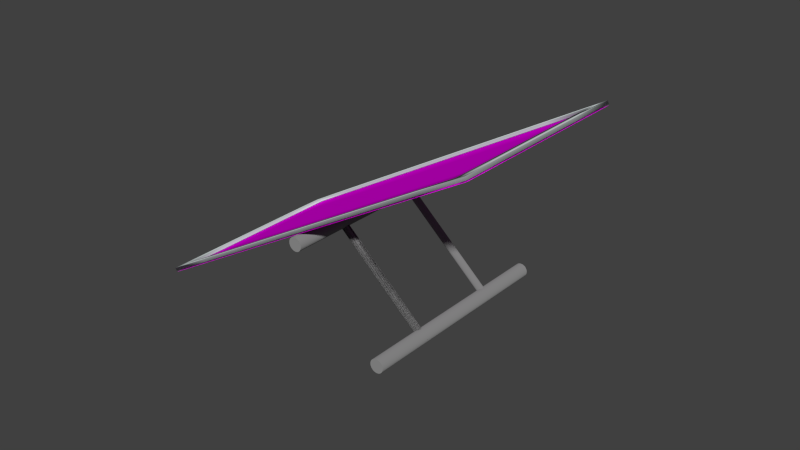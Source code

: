 # Source: solarzelle.blend  (saved by Blender 2.75.0; exported with 4.5.12 LTS)
import bpy
from mathutils import Matrix  # noqa: F401  (used for matrix-valued properties, if any)

bpy.ops.wm.read_factory_settings(use_empty=True)
scene = bpy.context.scene
scene.name = 'Scene'

# ---- collections
col_collection_1 = bpy.data.collections.new('Collection 1'); scene.collection.children.link(col_collection_1)

# ---- images (referenced by path relative to the original .blend; pixels are not part of the script)
import os
ASSET_DIR = os.environ.get("B2B_ASSET_DIR", "")  # directory of the original .blend (textures are referenced by path, not embedded)
HERE = os.path.dirname(os.path.abspath(__file__))  # packed textures are extracted next to this script under _unpacked/

def load_image(name, relpath, width, height, colorspace="sRGB"):
    """Load a texture the original file referenced (path relative to the .blend, or extracted next to this script)."""
    p = next((c for c in (os.path.join(HERE, relpath), os.path.join(ASSET_DIR, relpath)) if relpath and os.path.exists(c)), "")
    if p:
        img = bpy.data.images.load(p, check_existing=True)
        img.name = name
    else:  # same state as the original file: an image datablock whose file is absent (Cycles renders it pink)
        img = bpy.data.images.new(name, width, height)
        img.source = "FILE"
        img.filepath = "//" + (relpath or name)
    img.colorspace_settings.name = colorspace
    return img
img_solarzellentextur_512_jpg_001 = load_image('solarzellentextur_512.jpg.001', 'solarzellentextur_512.jpg', 1024, 1024, 'sRGB')

# ---- materials (node trees are filled in below, after node groups)
mat_material_001 = bpy.data.materials.new('Material.001')
mat_material_001.alpha_threshold = 0.0
mat_material_001.roughness = 0.5
mat_material_002 = bpy.data.materials.new('Material.002')
mat_material_002.alpha_threshold = 0.0
mat_material_002.roughness = 0.5
mat_material_003 = bpy.data.materials.new('Material.003')
mat_material_003.alpha_threshold = 0.0
mat_material_003.roughness = 0.5
mat_material = bpy.data.materials.new('Material')
mat_material.alpha_threshold = 0.0
mat_material.roughness = 0.5

# ---- material node trees
mat_material_001.use_nodes = True; mat_material_001.node_tree.nodes.clear()
_N = mat_material_001.node_tree.nodes; _L = mat_material_001.node_tree.links
n0 = _N.new('ShaderNodeOutputMaterial'); n0.name = 'Material Output'; n0.location = (300, 300)
n1 = _N.new('ShaderNodeBsdfDiffuse'); n1.name = 'Diffuse BSDF'; n1.location = (10, 300)
n2 = _N.new('ShaderNodeTexImage'); n2.name = 'Image Texture'; n2.location = (-180, 300)
n2.width = 140
n2.image = img_solarzellentextur_512_jpg_001
_L.new(n1.outputs[0], n0.inputs[0])
_L.new(n2.outputs[0], n1.inputs[0])
n0.is_active_output = True
mat_material_002.use_nodes = True; mat_material_002.node_tree.nodes.clear()
_N = mat_material_002.node_tree.nodes; _L = mat_material_002.node_tree.links
n0 = _N.new('ShaderNodeOutputMaterial'); n0.name = 'Material Output'; n0.location = (300, 300)
n1 = _N.new('ShaderNodeBsdfDiffuse'); n1.name = 'Diffuse BSDF'; n1.location = (10, 300)
n1.inputs[0].default_value = (0.551, 0.6038, 0.6038, 1.0)
_L.new(n1.outputs[0], n0.inputs[0])
n0.is_active_output = True
mat_material_003.use_nodes = True; mat_material_003.node_tree.nodes.clear()
_N = mat_material_003.node_tree.nodes; _L = mat_material_003.node_tree.links
n0 = _N.new('ShaderNodeOutputMaterial'); n0.name = 'Material Output'; n0.location = (300, 300)
n1 = _N.new('ShaderNodeBsdfDiffuse'); n1.name = 'Diffuse BSDF'; n1.location = (10, 300)
n1.inputs[0].default_value = (0.2396, 0.2396, 0.2396, 1.0)
n1.inputs[1].default_value = 0.4706
_L.new(n1.outputs[0], n0.inputs[0])
n0.is_active_output = True
mat_material.use_nodes = True; mat_material.node_tree.nodes.clear()
_N = mat_material.node_tree.nodes; _L = mat_material.node_tree.links
n0 = _N.new('ShaderNodeOutputMaterial'); n0.name = 'Material Output'; n0.location = (300, 300)
n1 = _N.new('ShaderNodeBsdfDiffuse'); n1.name = 'Diffuse BSDF'; n1.location = (10, 300)
n1.inputs[0].default_value = (0.01222, 0.01222, 0.01222, 1.0)
_L.new(n1.outputs[0], n0.inputs[0])
n0.is_active_output = True

# ---- world
world_world = bpy.data.worlds.new('World'); scene.world = world_world
world_world.color = (0.05088, 0.05088, 0.05088)
world_world.use_sun_shadow = False
world_world.sun_shadow_jitter_overblur = 0.0
world_world.cycles.sampling_method = 'MANUAL'
world_world.cycles.sample_map_resolution = 256

# ---- meshes
me_circle_008 = bpy.data.meshes.new('Circle.008')
me_circle_008.from_pydata([(0.0, 1.0, 0.0), (-0.1951, 0.9808, 0.0), (-0.3827, 0.9239, 0.0), (-0.5556, 0.8315, 0.0), (-0.7071, 0.7071, 0.0), (-0.8315, 0.5556, 0.0), (-0.9239, 0.3827, 0.0), (-0.9808, 0.1951, 0.0), (-1.0, 7.55e-08, 0.0), (-0.9808, -0.1951, 0.0), (-0.9239, -0.3827, 0.0), (-0.8315, -0.5556, 0.0), (-0.7071, -0.7071, 0.0), (-0.5556, -0.8315, 0.0), (-0.3827, -0.9239, 0.0), (-0.1951, -0.9808, 0.0), (3.258e-07, -1.0, 0.0), (0.1951, -0.9808, 0.0), (0.3827, -0.9239, 0.0), (0.5556, -0.8315, 0.0), (0.7071, -0.7071, 0.0), (0.8315, -0.5556, 0.0), (0.9239, -0.3827, 0.0), (0.9808, -0.1951, 0.0), (1.0, 9.656e-07, 0.0), (0.9808, 0.1951, 0.0), (0.9239, 0.3827, 0.0), (0.8315, 0.5556, 0.0), (0.7071, 0.7071, 0.0), (0.5556, 0.8315, 0.0), (0.3827, 0.9239, 0.0), (0.1951, 0.9808, 0.0), (-0.1951, 0.9808, 34.54), (0.0, 1.0, 34.54), (-0.3827, 0.9239, 34.54), (-0.5556, 0.8315, 34.54), (-0.7071, 0.7071, 34.54), (-0.8315, 0.5556, 34.54), (-0.9239, 0.3827, 34.54), (-0.9808, 0.1951, 34.54), (-1.0, 7.55e-08, 34.54), (-0.9808, -0.1951, 34.54), (-0.9239, -0.3827, 34.54), (-0.8315, -0.5556, 34.54), (-0.7071, -0.7071, 34.54), (-0.5556, -0.8315, 34.54), (-0.3827, -0.9239, 34.54), (-0.1951, -0.9808, 34.54), (3.258e-07, -1.0, 34.54), (0.1951, -0.9808, 34.54), (0.3827, -0.9239, 34.54), (0.5556, -0.8315, 34.54), (0.7071, -0.7071, 34.54), (0.8315, -0.5556, 34.54), (0.9239, -0.3827, 34.54), (0.9808, -0.1951, 34.54), (1.0, 9.656e-07, 34.54), (0.9808, 0.1951, 34.54), (0.9239, 0.3827, 34.54), (0.8315, 0.5556, 34.54), (0.7071, 0.7071, 34.54), (0.5556, 0.8315, 34.54), (0.3827, 0.9239, 34.54), (0.1951, 0.9808, 34.54), (0.0, -23.9, 0.0), (-0.1951, -23.92, 5.814e-09), (-0.3827, -23.98, 1.14e-08), (-0.5556, -24.07, 1.656e-08), (-0.7071, -24.2, 2.107e-08), (-0.8315, -24.35, 2.478e-08), (-0.9239, -24.52, 2.753e-08), (-0.9808, -24.71, 2.923e-08), (-1.0, -24.9, 2.98e-08), (-0.9808, -25.1, 2.923e-08), (-0.9239, -25.29, 2.753e-08), (-0.8315, -25.46, 2.478e-08), (-0.7071, -25.61, 2.107e-08), (-0.5556, -25.73, 1.656e-08), (-0.3827, -25.83, 1.14e-08), (-0.1951, -25.88, 5.814e-09), (3.258e-07, -25.9, -9.711e-15), (0.1951, -25.88, -5.814e-09), (0.3827, -25.83, -1.14e-08), (0.5556, -25.73, -1.656e-08), (0.7071, -25.61, -2.107e-08), (0.8315, -25.46, -2.478e-08), (0.9239, -25.29, -2.753e-08), (0.9808, -25.1, -2.923e-08), (1.0, -24.9, -2.98e-08), (0.9808, -24.71, -2.923e-08), (0.9239, -24.52, -2.753e-08), (0.8315, -24.35, -2.478e-08), (0.7071, -24.2, -2.107e-08), (0.5556, -24.07, -1.656e-08), (0.3827, -23.98, -1.14e-08), (0.1951, -23.92, -5.814e-09), (-0.1951, -23.92, 34.54), (1.029e-06, -23.9, 34.54), (-0.3827, -23.98, 34.54), (-0.5556, -24.07, 34.54), (-0.7071, -24.2, 34.54), (-0.8315, -24.35, 34.54), (-0.9239, -24.52, 34.54), (-0.9808, -24.71, 34.54), (-1.0, -24.9, 34.54), (-0.9808, -25.1, 34.54), (-0.9239, -25.29, 34.54), (-0.8315, -25.46, 34.54), (-0.7071, -25.61, 34.54), (-0.5556, -25.73, 34.54), (-0.3827, -25.83, 34.54), (-0.1951, -25.88, 34.54), (1.355e-06, -25.9, 34.54), (0.1951, -25.88, 34.54), (0.3827, -25.83, 34.54), (0.5556, -25.73, 34.54), (0.7071, -25.61, 34.54), (0.8315, -25.46, 34.54), (0.9239, -25.29, 34.54), (0.9808, -25.1, 34.54), (1.0, -24.9, 34.54), (0.9808, -24.71, 34.54), (0.9239, -24.52, 34.54), (0.8315, -24.35, 34.54), (0.7071, -24.2, 34.54), (0.5556, -24.07, 34.54), (0.3827, -23.98, 34.54), (0.1951, -23.92, 34.54), (0.0, -23.9, 0.0), (-0.1951, -23.92, 5.814e-09), (-0.3827, -23.98, 1.14e-08), (-0.5556, -24.07, 1.656e-08), (-0.7071, -24.2, 2.107e-08), (-0.8315, -24.35, 2.478e-08), (-0.9239, -24.52, 2.753e-08), (-0.9808, -24.71, 2.923e-08), (-1.0, -24.9, 2.98e-08), (-0.9808, -25.1, 2.923e-08), (-0.9239, -25.29, 2.753e-08), (-0.8315, -25.46, 2.478e-08), (-0.7071, -25.61, 2.107e-08), (-0.5556, -25.73, 1.656e-08), (-0.3827, -25.83, 1.14e-08), (-0.1951, -25.88, 5.814e-09), (3.258e-07, -25.9, -9.711e-15), (0.1951, -25.88, -5.814e-09), (0.3827, -25.83, -1.14e-08), (0.5556, -25.73, -1.656e-08), (0.7071, -25.61, -2.107e-08), (0.8315, -25.46, -2.478e-08), (0.9239, -25.29, -2.753e-08), (0.9808, -25.1, -2.923e-08), (1.0, -24.9, -2.98e-08), (0.9808, -24.71, -2.923e-08), (0.9239, -24.52, -2.753e-08), (0.8315, -24.35, -2.478e-08), (0.7071, -24.2, -2.107e-08), (0.5556, -24.07, -1.656e-08), (0.3827, -23.98, -1.14e-08), (0.1951, -23.92, -5.814e-09), (-0.1951, -23.92, 34.54), (1.029e-06, -23.9, 34.54), (-0.3827, -23.98, 34.54), (-0.5556, -24.07, 34.54), (-0.7071, -24.2, 34.54), (-0.8315, -24.35, 34.54), (-0.9239, -24.52, 34.54), (-0.9808, -24.71, 34.54), (-1.0, -24.9, 34.54), (-0.9808, -25.1, 34.54), (-0.9239, -25.29, 34.54), (-0.8315, -25.46, 34.54), (-0.7071, -25.61, 34.54), (-0.5556, -25.73, 34.54), (-0.3827, -25.83, 34.54), (-0.1951, -25.88, 34.54), (1.355e-06, -25.9, 34.54), (0.1951, -25.88, 34.54), (0.3827, -25.83, 34.54), (0.5556, -25.73, 34.54), (0.7071, -25.61, 34.54), (0.8315, -25.46, 34.54), (0.9239, -25.29, 34.54), (0.9808, -25.1, 34.54), (1.0, -24.9, 34.54), (0.9808, -24.71, 34.54), (0.9239, -24.52, 34.54), (0.8315, -24.35, 34.54), (0.7071, -24.2, 34.54), (0.5556, -24.07, 34.54), (0.3827, -23.98, 34.54), (0.1951, -23.92, 34.54), (1.195, 16.54, 2.683), (0.9281, 16.54, 2.927), (0.6185, 16.54, 3.115), (0.2783, 16.54, 3.238), (-0.07941, 16.54, 3.292), (-0.4408, 16.54, 3.276), (-0.7921, 16.54, 3.189), (-1.12, 16.54, 3.036), (-1.411, 16.54, 2.821), (-1.655, 16.54, 2.554), (-1.842, 16.54, 2.244), (-1.965, 16.54, 1.904), (-2.02, 16.54, 1.547), (-2.003, 16.54, 1.185), (-1.917, 16.54, 0.8339), (-1.763, 16.54, 0.5063), (-1.549, 16.54, 0.2148), (-1.282, 16.54, -0.02912), (-0.9722, 16.54, -0.2163), (-0.632, 16.54, -0.3394), (-0.2743, 16.54, -0.3939), (0.08715, 16.54, -0.3775), (0.4384, 16.54, -0.2909), (0.7661, 16.54, -0.1374), (1.057, 16.54, 0.07705), (1.301, 16.54, 0.3442), (1.489, 16.54, 0.6538), (1.612, 16.54, 0.994), (1.666, 16.54, 1.352), (1.65, 16.54, 1.713), (1.563, 16.54, 2.064), (1.41, 16.54, 2.392), (0.9281, -41.07, 2.927), (1.195, -41.07, 2.683), (0.6185, -41.07, 3.115), (0.2783, -41.07, 3.238), (-0.07941, -41.07, 3.292), (-0.4408, -41.07, 3.276), (-0.7921, -41.07, 3.189), (-1.12, -41.07, 3.036), (-1.411, -41.07, 2.821), (-1.655, -41.07, 2.554), (-1.842, -41.07, 2.244), (-1.965, -41.07, 1.904), (-2.02, -41.07, 1.547), (-2.003, -41.07, 1.185), (-1.917, -41.07, 0.8339), (-1.763, -41.07, 0.5062), (-1.549, -41.07, 0.2148), (-1.282, -41.07, -0.02912), (-0.9722, -41.07, -0.2163), (-0.632, -41.07, -0.3394), (-0.2743, -41.07, -0.3939), (0.08714, -41.07, -0.3775), (0.4384, -41.07, -0.2909), (0.7661, -41.07, -0.1374), (1.057, -41.07, 0.07705), (1.301, -41.07, 0.3442), (1.489, -41.07, 0.6538), (1.612, -41.07, 0.994), (1.666, -41.07, 1.352), (1.65, -41.07, 1.713), (1.563, -41.07, 2.064), (1.41, -41.07, 2.392), (1.862, 16.54, 36.06), (1.594, 16.54, 36.31), (1.285, 16.54, 36.5), (0.9445, 16.54, 36.62), (0.5868, 16.54, 36.67), (0.2254, 16.54, 36.66), (-0.1259, 16.54, 36.57), (-0.4535, 16.54, 36.42), (-0.7449, 16.54, 36.2), (-0.9889, 16.54, 35.93), (-1.176, 16.54, 35.63), (-1.299, 16.54, 35.28), (-1.354, 16.54, 34.93), (-1.337, 16.54, 34.57), (-1.251, 16.54, 34.21), (-1.097, 16.54, 33.89), (-0.8827, 16.54, 33.6), (-0.6156, 16.54, 33.35), (-0.3059, 16.54, 33.16), (0.03427, 16.54, 33.04), (0.392, 16.54, 32.99), (0.7534, 16.54, 33.0), (1.105, 16.54, 33.09), (1.432, 16.54, 33.24), (1.724, 16.54, 33.46), (1.968, 16.54, 33.72), (2.155, 16.54, 34.03), (2.278, 16.54, 34.37), (2.332, 16.54, 34.73), (2.316, 16.54, 35.09), (2.229, 16.54, 35.45), (2.076, 16.54, 35.77), (1.594, -41.07, 36.31), (1.862, -41.07, 36.06), (1.285, -41.07, 36.5), (0.9445, -41.07, 36.62), (0.5868, -41.07, 36.67), (0.2254, -41.07, 36.66), (-0.1259, -41.07, 36.57), (-0.4535, -41.07, 36.42), (-0.7449, -41.07, 36.2), (-0.9889, -41.07, 35.93), (-1.176, -41.07, 35.63), (-1.299, -41.07, 35.28), (-1.354, -41.07, 34.93), (-1.337, -41.07, 34.57), (-1.251, -41.07, 34.21), (-1.097, -41.07, 33.89), (-0.8827, -41.07, 33.6), (-0.6156, -41.07, 33.35), (-0.3059, -41.07, 33.16), (0.03427, -41.07, 33.04), (0.392, -41.07, 32.99), (0.7534, -41.07, 33.0), (1.105, -41.07, 33.09), (1.432, -41.07, 33.24), (1.724, -41.07, 33.46), (1.968, -41.07, 33.72), (2.155, -41.07, 34.03), (2.278, -41.07, 34.37), (2.332, -41.07, 34.73), (2.316, -41.07, 35.09), (2.229, -41.07, 35.45), (2.076, -41.07, 35.77), (-49.0, -39.48, 53.17), (53.63, -39.48, 19.77), (-48.74, -25.99, 53.99), (41.07, -39.48, 24.76), (-49.0, 14.49, 53.17), (2.314, -39.48, 36.47), (53.63, 14.49, 19.77), (-10.25, -39.48, 41.46), (2.314, 14.49, 36.47), (-49.0, -12.5, 53.17), (27.97, -39.48, 28.12), (53.9, 0.9946, 20.59), (-35.91, 14.49, 49.81), (15.41, 14.49, 33.11), (-23.35, -39.48, 44.82), (53.63, -12.5, 19.77), (-48.74, 0.9946, 53.99), (15.41, -39.48, 33.11), (2.314, -12.5, 36.47), (-23.35, 14.49, 44.82), (27.97, 14.49, 28.12), (27.97, -12.5, 28.12), (-23.35, -12.5, 44.82), (-35.91, -39.48, 49.81), (53.9, -25.99, 20.59), (-49.0, -25.99, 53.17), (40.8, -39.48, 23.95), (-10.25, 14.49, 41.46), (41.07, 14.49, 24.76), (41.07, 14.49, 24.76), (-10.52, -39.48, 40.65), (53.63, 0.9946, 19.77), (-10.25, 14.49, 41.46), (53.9, -25.99, 20.59), (2.314, 0.9946, 36.47), (-36.17, 14.49, 49.0), (15.14, 14.49, 32.3), (-49.0, 0.9946, 53.17), (15.14, -39.48, 32.3), (-35.91, -39.48, 49.81), (15.41, -39.48, 33.11), (-48.74, 0.9946, 53.99), (-36.17, -39.48, 49.0), (53.63, -25.99, 19.77), (15.41, 14.49, 33.11), (-35.91, 14.49, 49.81), (2.314, -25.99, 36.47), (-10.52, 14.49, 40.65), (40.8, 14.49, 23.95), (27.97, 0.9946, 28.12), (27.97, -25.99, 28.12), (15.14, -12.5, 32.3), (40.8, -12.5, 23.95), (-23.35, 0.9946, 44.82), (-23.35, -25.99, 44.82), (-36.17, -12.5, 49.0), (-10.52, -12.5, 40.65), (53.9, 0.9946, 20.59), (-10.25, -39.48, 41.46), (41.07, -39.48, 24.76), (-48.74, -25.99, 53.99), (28.24, 14.49, 28.94), (-23.08, 14.49, 45.64), (53.9, -12.5, 20.59), (-23.08, -39.48, 45.64), (28.24, -39.48, 28.94), (-48.74, -12.5, 53.99), (2.58, 14.49, 37.29), (53.9, 14.49, 20.59), (2.58, -39.48, 37.29), (-48.74, 14.49, 53.99), (-10.52, -25.99, 40.65), (-36.17, -25.99, 49.0), (-36.17, 0.9946, 49.0), (40.8, -25.99, 23.95), (15.14, -25.99, 32.3), (15.14, 0.9946, 32.3), (40.8, 0.9946, 23.95), (-10.52, 0.9946, 40.65), (53.9, -39.48, 20.59), (-48.74, -39.48, 53.99), (28.24, 14.49, 28.94), (-23.08, 14.49, 45.64), (53.9, -12.5, 20.59), (-23.08, -39.48, 45.64), (28.24, -39.48, 28.94), (-48.74, -12.5, 53.99), (2.58, 14.49, 37.29), (53.9, 14.49, 20.59), (2.58, -39.48, 37.29), (-48.74, 14.49, 53.99), (53.9, -39.48, 20.59), (-48.74, -39.48, 53.99), (-44.58, -24.9, 52.64), (37.95, -37.3, 25.78), (-9.211, -37.3, 41.13), (49.74, -0.09735, 21.94), (-32.79, 12.3, 48.8), (14.37, 12.3, 33.45), (-44.58, -0.09735, 52.64), (14.37, -37.3, 33.45), (-32.79, -37.3, 48.8), (49.74, -24.9, 21.94), (-9.211, 12.3, 41.13), (37.95, 12.3, 25.78), (26.16, 12.3, 29.62), (-21.0, 12.3, 44.96), (49.74, -12.5, 21.94), (-21.0, -37.3, 44.96), (26.16, -37.3, 29.62), (-44.58, -12.5, 52.64), (2.58, 12.3, 37.29), (49.74, 12.3, 21.94), (2.58, -37.3, 37.29), (-44.58, 12.3, 52.64), (49.74, -37.3, 21.94), (-44.58, -37.3, 52.64), (-44.82, -24.9, 51.93), (37.72, -37.3, 25.07), (-9.443, -37.3, 40.41), (49.51, -0.09735, 21.23), (-33.03, 12.3, 48.09), (14.14, 12.3, 32.74), (-44.82, -0.09735, 51.93), (14.14, -37.3, 32.74), (-33.03, -37.3, 48.09), (49.51, -24.9, 21.23), (-9.443, 12.3, 40.41), (37.72, 12.3, 25.07), (25.93, 12.3, 28.9), (-21.23, 12.3, 44.25), (49.51, -12.5, 21.23), (-21.23, -37.3, 44.25), (25.93, -37.3, 28.9), (-44.82, -12.5, 51.93), (2.348, 12.3, 36.58), (49.51, 12.3, 21.23), (2.348, -37.3, 36.58), (-44.82, 12.3, 51.93), (49.51, -37.3, 21.23), (-44.82, -37.3, 51.93), (-49.0, -39.48, 53.17), (53.63, -39.48, 19.77), (-49.0, 14.49, 53.17), (2.314, -39.48, 36.47), (53.63, 14.49, 19.77), (2.314, 14.49, 36.47), (-49.0, -12.5, 53.17), (27.97, -39.48, 28.12), (-23.35, -39.48, 44.82), (53.63, -12.5, 19.77), (-23.35, 14.49, 44.82), (27.97, 14.49, 28.12), (-49.0, -25.99, 53.17), (40.8, -39.48, 23.95), (-10.52, -39.48, 40.65), (53.63, 0.9946, 19.77), (-36.17, 14.49, 49.0), (15.14, 14.49, 32.3), (-49.0, 0.9946, 53.17), (15.14, -39.48, 32.3), (-36.17, -39.48, 49.0), (53.63, -25.99, 19.77), (-10.52, 14.49, 40.65), (40.8, 14.49, 23.95), (1.052, -12.77, 35.96), (2.077, -12.77, 35.63), (1.052, -12.23, 35.96), (1.565, -12.77, 35.8), (2.077, -12.23, 35.63), (1.565, -12.23, 35.8), (1.052, -12.5, 35.96), (1.821, -12.77, 35.71), (1.308, -12.77, 35.88), (2.077, -12.5, 35.63), (1.308, -12.23, 35.88), (1.821, -12.23, 35.71), (1.052, -12.63, 35.96), (1.949, -12.77, 35.67), (1.436, -12.77, 35.84), (2.077, -12.36, 35.63), (1.18, -12.23, 35.92), (1.693, -12.23, 35.76), (1.052, -12.36, 35.96), (1.693, -12.77, 35.76), (1.18, -12.77, 35.92), (2.077, -12.63, 35.63), (1.436, -12.23, 35.84), (1.949, -12.23, 35.67), (-49.0, -25.99, 53.17), (-49.0, -39.48, 53.17), (40.8, -39.48, 23.95), (53.63, -39.48, 19.77), (-10.52, -39.48, 40.65), (2.314, -39.48, 36.47), (53.63, 0.9946, 19.77), (53.63, 14.49, 19.77), (-36.17, 14.49, 49.0), (-49.0, 14.49, 53.17), (15.14, 14.49, 32.3), (2.314, 14.49, 36.47), (-49.0, 0.9946, 53.17), (-49.0, -12.5, 53.17), (15.14, -39.48, 32.3), (27.97, -39.48, 28.12), (-36.17, -39.48, 49.0), (-23.35, -39.48, 44.82), (53.63, -25.99, 19.77), (53.63, -12.5, 19.77), (-10.52, 14.49, 40.65), (-23.35, 14.49, 44.82), (40.8, 14.49, 23.95), (27.97, 14.49, 28.12), (1.052, -12.63, 35.96), (1.052, -12.77, 35.96), (1.949, -12.77, 35.67), (2.077, -12.77, 35.63), (1.436, -12.77, 35.84), (1.565, -12.77, 35.8), (2.077, -12.36, 35.63), (2.077, -12.23, 35.63), (1.18, -12.23, 35.92), (1.052, -12.23, 35.96), (1.693, -12.23, 35.76), (1.565, -12.23, 35.8), (1.052, -12.36, 35.96), (1.052, -12.5, 35.96), (1.693, -12.77, 35.76), (1.821, -12.77, 35.71), (1.18, -12.77, 35.92), (1.308, -12.77, 35.88), (2.077, -12.63, 35.63), (2.077, -12.5, 35.63), (1.436, -12.23, 35.84), (1.308, -12.23, 35.88), (1.949, -12.23, 35.67), (1.821, -12.23, 35.71), (53.56, 14.37, 19.46), (-48.97, 14.37, 52.89), (53.56, -39.53, 19.46), (-48.97, -39.53, 52.89)], [], [(1, 0, 31, 30, 29, 28, 27, 26, 25, 24, 23, 22, 21, 20, 19, 18, 17, 16, 15, 14, 13, 12, 11, 10, 9, 8, 7, 6, 5, 4, 3, 2), (32, 34, 35, 36, 37, 38, 39, 40, 41, 42, 43, 44, 45, 46, 47, 48, 49, 50, 51, 52, 53, 54, 55, 56, 57, 58, 59, 60, 61, 62, 63, 33), (24, 25, 57, 56), (11, 12, 44, 43), (25, 26, 58, 57), (12, 13, 45, 44), (26, 27, 59, 58), (13, 14, 46, 45), (0, 1, 32, 33), (27, 28, 60, 59), (14, 15, 47, 46), (1, 2, 34, 32), (28, 29, 61, 60), (15, 16, 48, 47), (2, 3, 35, 34), (29, 30, 62, 61), (16, 17, 49, 48), (3, 4, 36, 35), (30, 31, 63, 62), (17, 18, 50, 49), (4, 5, 37, 36), (31, 0, 33, 63), (18, 19, 51, 50), (5, 6, 38, 37), (19, 20, 52, 51), (6, 7, 39, 38), (20, 21, 53, 52), (7, 8, 40, 39), (21, 22, 54, 53), (8, 9, 41, 40), (22, 23, 55, 54), (9, 10, 42, 41), (23, 24, 56, 55), (10, 11, 43, 42), (65, 64, 95, 94, 93, 92, 91, 90, 89, 88, 87, 86, 85, 84, 83, 82, 81, 80, 79, 78, 77, 76, 75, 74, 73, 72, 71, 70, 69, 68, 67, 66), (96, 98, 99, 100, 101, 102, 103, 104, 105, 106, 107, 108, 109, 110, 111, 112, 113, 114, 115, 116, 117, 118, 119, 120, 121, 122, 123, 124, 125, 126, 127, 97), (88, 89, 121, 120), (75, 76, 108, 107), (89, 90, 122, 121), (76, 77, 109, 108), (90, 91, 123, 122), (77, 78, 110, 109), (64, 65, 96, 97), (91, 92, 124, 123), (78, 79, 111, 110), (65, 66, 98, 96), (92, 93, 125, 124), (79, 80, 112, 111), (66, 67, 99, 98), (93, 94, 126, 125), (80, 81, 113, 112), (67, 68, 100, 99), (94, 95, 127, 126), (81, 82, 114, 113), (68, 69, 101, 100), (95, 64, 97, 127), (82, 83, 115, 114), (69, 70, 102, 101), (83, 84, 116, 115), (70, 71, 103, 102), (84, 85, 117, 116), (71, 72, 104, 103), (85, 86, 118, 117), (72, 73, 105, 104), (86, 87, 119, 118), (73, 74, 106, 105), (87, 88, 120, 119), (74, 75, 107, 106), (129, 128, 159, 158, 157, 156, 155, 154, 153, 152, 151, 150, 149, 148, 147, 146, 145, 144, 143, 142, 141, 140, 139, 138, 137, 136, 135, 134, 133, 132, 131, 130), (160, 162, 163, 164, 165, 166, 167, 168, 169, 170, 171, 172, 173, 174, 175, 176, 177, 178, 179, 180, 181, 182, 183, 184, 185, 186, 187, 188, 189, 190, 191, 161), (152, 153, 185, 184), (139, 140, 172, 171), (153, 154, 186, 185), (140, 141, 173, 172), (154, 155, 187, 186), (141, 142, 174, 173), (128, 129, 160, 161), (155, 156, 188, 187), (142, 143, 175, 174), (129, 130, 162, 160), (156, 157, 189, 188), (143, 144, 176, 175), (130, 131, 163, 162), (157, 158, 190, 189), (144, 145, 177, 176), (131, 132, 164, 163), (158, 159, 191, 190), (145, 146, 178, 177), (132, 133, 165, 164), (159, 128, 161, 191), (146, 147, 179, 178), (133, 134, 166, 165), (147, 148, 180, 179), (134, 135, 167, 166), (148, 149, 181, 180), (135, 136, 168, 167), (149, 150, 182, 181), (136, 137, 169, 168), (150, 151, 183, 182), (137, 138, 170, 169), (151, 152, 184, 183), (138, 139, 171, 170), (193, 192, 223, 222, 221, 220, 219, 218, 217, 216, 215, 214, 213, 212, 211, 210, 209, 208, 207, 206, 205, 204, 203, 202, 201, 200, 199, 198, 197, 196, 195, 194), (224, 226, 227, 228, 229, 230, 231, 232, 233, 234, 235, 236, 237, 238, 239, 240, 241, 242, 243, 244, 245, 246, 247, 248, 249, 250, 251, 252, 253, 254, 255, 225), (202, 203, 235, 234), (216, 217, 249, 248), (203, 204, 236, 235), (217, 218, 250, 249), (204, 205, 237, 236), (218, 219, 251, 250), (205, 206, 238, 237), (192, 193, 224, 225), (219, 220, 252, 251), (206, 207, 239, 238), (193, 194, 226, 224), (220, 221, 253, 252), (207, 208, 240, 239), (194, 195, 227, 226), (221, 222, 254, 253), (208, 209, 241, 240), (195, 196, 228, 227), (222, 223, 255, 254), (209, 210, 242, 241), (196, 197, 229, 228), (223, 192, 225, 255), (210, 211, 243, 242), (197, 198, 230, 229), (211, 212, 244, 243), (198, 199, 231, 230), (212, 213, 245, 244), (199, 200, 232, 231), (213, 214, 246, 245), (200, 201, 233, 232), (214, 215, 247, 246), (201, 202, 234, 233), (215, 216, 248, 247), (257, 256, 287, 286, 285, 284, 283, 282, 281, 280, 279, 278, 277, 276, 275, 274, 273, 272, 271, 270, 269, 268, 267, 266, 265, 264, 263, 262, 261, 260, 259, 258), (288, 290, 291, 292, 293, 294, 295, 296, 297, 298, 299, 300, 301, 302, 303, 304, 305, 306, 307, 308, 309, 310, 311, 312, 313, 314, 315, 316, 317, 318, 319, 289), (266, 267, 299, 298), (280, 281, 313, 312), (267, 268, 300, 299), (281, 282, 314, 313), (268, 269, 301, 300), (282, 283, 315, 314), (269, 270, 302, 301), (256, 257, 288, 289), (283, 284, 316, 315), (270, 271, 303, 302), (257, 258, 290, 288), (284, 285, 317, 316), (271, 272, 304, 303), (258, 259, 291, 290), (285, 286, 318, 317), (272, 273, 305, 304), (259, 260, 292, 291), (286, 287, 319, 318), (273, 274, 306, 305), (260, 261, 293, 292), (287, 256, 289, 319), (274, 275, 307, 306), (261, 262, 294, 293), (275, 276, 308, 307), (262, 263, 295, 294), (276, 277, 309, 308), (263, 264, 296, 295), (277, 278, 310, 309), (264, 265, 297, 296), (278, 279, 311, 310), (265, 266, 298, 297), (279, 280, 312, 311), (360, 389, 409, 337), (380, 386, 406, 322), (398, 354, 328, 367), (397, 351, 326, 368), (396, 369, 340, 356), (395, 370, 341, 371), (394, 363, 335, 372), (393, 373, 339, 355), (392, 374, 342, 375), (391, 366, 338, 376), (385, 360, 337, 405), (400, 380, 322, 412), (359, 400, 412, 343), (379, 385, 405, 323), (399, 379, 323, 411), (353, 399, 411, 344), (321, 346, 379, 399), (340, 368, 349, 381), (350, 334, 384, 378), (357, 324, 390, 361), (320, 345, 380, 400), (339, 367, 352, 382), (356, 340, 381, 364), (363, 321, 399, 353), (326, 351, 377, 388), (330, 358, 360, 385), (355, 339, 382, 365), (362, 320, 400, 359), (325, 350, 378, 389), (329, 357, 361, 386), (346, 330, 385, 379), (368, 326, 388, 349), (328, 356, 364, 387), (335, 363, 353, 383), (374, 391, 376, 342), (334, 350, 391, 374), (350, 325, 366, 391), (345, 392, 375, 329), (320, 362, 392, 345), (362, 334, 374, 392), (357, 393, 355, 324), (329, 375, 393, 357), (375, 342, 373, 393), (370, 394, 372, 341), (330, 346, 394, 370), (346, 321, 363, 394), (366, 395, 371, 338), (325, 358, 395, 366), (358, 330, 370, 395), (354, 396, 356, 328), (338, 371, 396, 354), (371, 341, 369, 396), (369, 397, 368, 340), (341, 372, 397, 369), (372, 335, 351, 397), (373, 398, 367, 339), (342, 376, 398, 373), (376, 338, 354, 398), (345, 329, 386, 380), (367, 328, 387, 352), (324, 355, 365, 390), (334, 362, 359, 384), (351, 335, 383, 377), (358, 325, 389, 360), (386, 361, 336, 406), (381, 349, 348, 401), (361, 390, 410, 336), (387, 364, 333, 407), (382, 352, 347, 402), (364, 381, 401, 333), (390, 365, 332, 410), (383, 353, 344, 403), (365, 382, 402, 332), (349, 388, 408, 348), (388, 377, 331, 408), (384, 359, 343, 404), (377, 383, 403, 331), (352, 387, 407, 347), (389, 378, 327, 409), (378, 384, 404, 327), (401, 348, 424, 425), (344, 411, 435, 422), (410, 332, 417, 434), (327, 404, 428, 415), (407, 333, 418, 431), (408, 331, 416, 432), (331, 403, 427, 416), (406, 336, 419, 430), (322, 406, 430, 413), (409, 327, 415, 433), (332, 402, 426, 417), (347, 407, 431, 423), (323, 405, 429, 414), (411, 323, 414, 435), (333, 401, 425, 418), (348, 408, 432, 424), (412, 322, 413, 436), (336, 410, 434, 419), (403, 344, 422, 427), (405, 337, 420, 429), (337, 409, 433, 420), (402, 347, 423, 426), (404, 343, 421, 428), (343, 412, 436, 421), (425, 424, 448, 449), (435, 414, 438, 459), (434, 417, 441, 458), (420, 433, 457, 444), (413, 430, 454, 437), (436, 413, 437, 460), (431, 418, 442, 455), (421, 436, 460, 445), (414, 429, 453, 438), (430, 419, 443, 454), (422, 435, 459, 446), (415, 428, 452, 439), (429, 420, 444, 453), (423, 431, 455, 447), (416, 427, 451, 440), (428, 421, 445, 452), (424, 432, 456, 448), (417, 426, 450, 441), (427, 422, 446, 451), (432, 416, 440, 456), (418, 425, 449, 442), (426, 423, 447, 450), (433, 415, 439, 457), (419, 434, 458, 443), (362, 320, 461, 481), (339, 355, 477, 471), (330, 358, 480, 468), (351, 326, 465, 476), (363, 321, 462, 482), (340, 356, 478, 472), (339, 367, 483, 471), (320, 345, 473, 461), (357, 324, 463, 479), (350, 334, 469, 475), (340, 368, 484, 472), (321, 346, 474, 462), (325, 358, 480, 464), (335, 351, 476, 470), (362, 334, 469, 481), (355, 324, 463, 477), (328, 367, 483, 466), (329, 345, 473, 467), (363, 335, 470, 482), (328, 356, 478, 466), (326, 368, 484, 465), (346, 330, 468, 474), (329, 357, 479, 467), (325, 350, 475, 464), (482, 470, 528, 527), (498, 486, 536, 535), (466, 483, 529, 520), (493, 499, 537, 550), (481, 469, 526, 525), (497, 485, 534, 533), (482, 462, 512, 527), (492, 498, 535, 548), (468, 480, 523, 524), (481, 461, 510, 525), (497, 491, 546, 533), (467, 479, 521, 522), (464, 480, 523, 514), (508, 496, 556, 555), (466, 478, 519, 520), (479, 463, 518, 521), (507, 495, 554, 553), (477, 463, 518, 517), (508, 489, 540, 555), (472, 478, 519, 532), (494, 506, 551, 552), (476, 465, 516, 515), (507, 490, 544, 553), (471, 477, 517, 530), (560, 559, 557, 558), (500, 494, 552, 539), (465, 484, 531, 516), (499, 488, 538, 537), (471, 483, 529, 530), (501, 495, 554, 541), (489, 500, 539, 540), (472, 484, 531, 532), (502, 496, 556, 543), (487, 501, 541, 542), (467, 473, 509, 522), (487, 503, 545, 542), (502, 490, 544, 543), (474, 468, 524, 511), (504, 488, 538, 547), (461, 473, 509, 510), (503, 491, 546, 545), (475, 469, 526, 513), (485, 505, 549, 534), (462, 474, 511, 512), (504, 492, 548, 547), (470, 476, 515, 528), (486, 506, 551, 536), (464, 475, 513, 514), (493, 505, 549, 550)])
me_circle_008.polygons.foreach_set('use_smooth', [0, 0, 0, 0, 0, 0, 0, 0, 0, 0, 0, 0, 0, 0, 0, 0, 0, 0, 0, 0, 0, 0, 0, 0, 0, 0, 0, 0, 0, 0, 0, 0, 0, 0, 0, 0, 0, 0, 0, 0, 0, 0, 0, 0, 0, 0, 0, 0, 0, 0, 0, 0, 0, 0, 0, 0, 0, 0, 0, 0, 0, 0, 0, 0, 0, 0, 0, 0, 0, 0, 0, 0, 0, 0, 0, 0, 0, 0, 0, 0, 0, 0, 0, 0, 0, 0, 0, 0, 0, 0, 0, 0, 0, 0, 0, 0, 0, 0, 0, 0, 0, 0, 0, 0, 0, 0, 0, 0, 0, 0, 0, 0, 0, 0, 0, 0, 0, 0, 0, 0, 0, 0, 0, 0, 0, 0, 0, 0, 0, 0, 0, 0, 0, 0, 0, 0, 0, 0, 0, 0, 0, 0, 0, 0, 0, 0, 0, 0, 0, 0, 0, 0, 0, 0, 0, 0, 0, 0, 0, 0, 0, 0, 0, 0, 0, 0, 0, 0, 0, 0, 1, 1, 1, 1, 1, 1, 1, 1, 1, 1, 1, 1, 1, 1, 1, 1, 1, 1, 1, 1, 1, 1, 1, 1, 1, 1, 1, 1, 1, 1, 1, 1, 1, 1, 1, 1, 1, 1, 1, 1, 1, 1, 1, 1, 1, 1, 1, 1, 1, 1, 1, 1, 1, 1, 1, 1, 1, 1, 1, 1, 1, 1, 1, 1, 1, 1, 1, 1, 1, 1, 1, 1, 1, 1, 1, 1, 1, 1, 1, 1, 1, 1, 1, 1, 1, 1, 1, 1, 1, 1, 1, 1, 1, 1, 1, 1, 1, 1, 1, 1, 1, 1, 1, 1, 1, 1, 1, 1, 1, 1, 1, 1, 1, 1, 1, 1, 1, 1, 1, 1, 1, 1, 1, 1, 1, 1, 1, 1, 1, 1, 1, 1, 1, 1, 1, 1, 1, 1, 1, 1, 1, 1, 1, 1, 1, 1, 1, 1, 1, 1, 1, 1, 1, 0, 1, 0, 1, 0, 1, 0, 1, 1, 0, 1, 1, 0, 1, 1, 0, 1, 0, 1, 0, 1, 0, 1, 0, 0, 1, 0, 1, 0, 0, 1, 0, 0, 1, 0, 0, 1, 0, 1, 0, 1, 0, 1, 0, 1, 0, 1, 0])
me_circle_008.polygons.foreach_set('material_index', [2, 2, 2, 2, 2, 2, 2, 2, 2, 2, 2, 2, 2, 2, 2, 2, 2, 2, 2, 2, 2, 2, 2, 2, 2, 2, 2, 2, 2, 2, 2, 2, 2, 2, 2, 2, 2, 2, 2, 2, 2, 2, 2, 2, 2, 2, 2, 2, 2, 2, 2, 2, 2, 2, 2, 2, 2, 2, 2, 2, 2, 2, 2, 2, 2, 2, 2, 2, 2, 2, 2, 2, 2, 2, 2, 2, 2, 2, 2, 2, 2, 2, 2, 2, 2, 2, 2, 2, 2, 2, 2, 2, 2, 2, 2, 2, 2, 2, 2, 2, 2, 2, 2, 2, 2, 2, 2, 2, 2, 2, 2, 2, 2, 2, 2, 2, 2, 2, 2, 2, 2, 2, 2, 2, 2, 2, 2, 2, 2, 2, 2, 2, 2, 2, 2, 2, 2, 2, 2, 2, 2, 2, 2, 2, 2, 2, 2, 2, 2, 2, 2, 2, 2, 2, 2, 2, 2, 2, 2, 2, 2, 2, 2, 2, 2, 2, 2, 2, 2, 2, 1, 1, 0, 0, 0, 0, 0, 0, 0, 0, 1, 1, 1, 1, 1, 1, 1, 1, 1, 1, 1, 1, 1, 1, 1, 1, 1, 1, 1, 1, 1, 1, 1, 1, 0, 0, 0, 0, 0, 0, 0, 0, 0, 0, 0, 0, 0, 0, 0, 0, 0, 0, 0, 0, 0, 0, 0, 0, 1, 1, 1, 1, 1, 1, 1, 1, 1, 1, 1, 1, 1, 1, 1, 1, 1, 1, 1, 1, 1, 1, 1, 1, 1, 1, 1, 1, 1, 1, 1, 1, 1, 1, 1, 1, 1, 1, 1, 1, 1, 1, 1, 1, 1, 1, 1, 1, 1, 1, 1, 1, 1, 1, 1, 1, 1, 1, 1, 1, 1, 1, 1, 1, 1, 1, 1, 1, 1, 1, 1, 1, 1, 1, 1, 1, 1, 1, 1, 1, 1, 1, 1, 1, 1, 1, 1, 1, 1, 1, 1, 1, 1, 1, 1, 2, 1, 2, 1, 2, 1, 2, 1, 1, 2, 1, 1, 2, 1, 1, 2, 1, 2, 1, 2, 1, 2, 1, 0, 2, 1, 2, 1, 2, 2, 1, 2, 2, 1, 2, 2, 1, 2, 1, 2, 1, 2, 1, 2, 1, 2, 1, 2])
_uv = me_circle_008.uv_layers.new(name='UVMap')
_uv.uv.foreach_set('vector', [0.0, 0.0, 0.0, 0.0, 0.0, 0.0, 0.0, 0.0, 0.0, 0.0, 0.0, 0.0, 0.0, 0.0, 0.0, 0.0, 0.0, 0.0, 0.0, 0.0, 0.0, 0.0, 0.0, 0.0, 0.0, 0.0, 0.0, 0.0, 0.0, 0.0, 0.0, 0.0, 0.0, 0.0, 0.0, 0.0, 0.0, 0.0, 0.0, 0.0, 0.0, 0.0, 0.0, 0.0, 0.0, 0.0, 0.0, 0.0, 0.0, 0.0, 0.0, 0.0, 0.0, 0.0, 0.0, 0.0, 0.0, 0.0, 0.0, 0.0, 0.0, 0.0, 0.0, 0.0, 0.0, 0.0, 0.0, 0.0, 0.0, 0.0, 0.0, 0.0, 0.0, 0.0, 0.0, 0.0, 0.0, 0.0, 0.0, 0.0, 0.0, 0.0, 0.0, 0.0, 0.0, 0.0, 0.0, 0.0, 0.0, 0.0, 0.0, 0.0, 0.0, 0.0, 0.0, 0.0, 0.0, 0.0, 0.0, 0.0, 0.0, 0.0, 0.0, 0.0, 0.0, 0.0, 0.0, 0.0, 0.0, 0.0, 0.0, 0.0, 0.0, 0.0, 0.0, 0.0, 0.0, 0.0, 0.0, 0.0, 0.0, 0.0, 0.0, 0.0, 0.0, 0.0, 0.0, 0.0, 0.0, 0.0, 0.0, 0.0, 0.0, 0.0, 0.0, 0.0, 0.0, 0.0, 0.0, 0.0, 0.0, 0.0, 0.0, 0.0, 0.0, 0.0, 0.0, 0.0, 0.0, 0.0, 0.0, 0.0, 0.0, 0.0, 0.0, 0.0, 0.0, 0.0, 0.0, 0.0, 0.0, 0.0, 0.0, 0.0, 0.0, 0.0, 0.0, 0.0, 0.0, 0.0, 0.0, 0.0, 0.0, 0.0, 0.0, 0.0, 0.0, 0.0, 0.0, 0.0, 0.0, 0.0, 0.0, 0.0, 0.0, 0.0, 0.0, 0.0, 0.0, 0.0, 0.0, 0.0, 0.0, 0.0, 0.0, 0.0, 0.0, 0.0, 0.0, 0.0, 0.0, 0.0, 0.0, 0.0, 0.0, 0.0, 0.0, 0.0, 0.0, 0.0, 0.0, 0.0, 0.0, 0.0, 0.0, 0.0, 0.0, 0.0, 0.0, 0.0, 0.0, 0.0, 0.0, 0.0, 0.0, 0.0, 0.0, 0.0, 0.0, 0.0, 0.0, 0.0, 0.0, 0.0, 0.0, 0.0, 0.0, 0.0, 0.0, 0.0, 0.0, 0.0, 0.0, 0.0, 0.0, 0.0, 0.0, 0.0, 0.0, 0.0, 0.0, 0.0, 0.0, 0.0, 0.0, 0.0, 0.0, 0.0, 0.0, 0.0, 0.0, 0.0, 0.0, 0.0, 0.0, 0.0, 0.0, 0.0, 0.0, 0.0, 0.0, 0.0, 0.0, 0.0, 0.0, 0.0, 0.0, 0.0, 0.0, 0.0, 0.0, 0.0, 0.0, 0.0, 0.0, 0.0, 0.0, 0.0, 0.0, 0.0, 0.0, 0.0, 0.0, 0.0, 0.0, 0.0, 0.0, 0.0, 0.0, 0.0, 0.0, 0.0, 0.0, 0.0, 0.0, 0.0, 0.0, 0.0, 0.0, 0.0, 0.0, 0.0, 0.0, 0.0, 0.0, 0.0, 0.0, 0.0, 0.0, 0.0, 0.0, 0.0, 0.0, 0.0, 0.0, 0.0, 0.0, 0.0, 0.0, 0.0, 0.0, 0.0, 0.0, 0.0, 0.0, 0.0, 0.0, 0.0, 0.0, 0.0, 0.0, 0.0, 0.0, 0.0, 0.0, 0.0, 0.0, 0.0, 0.0, 0.0, 0.0, 0.0, 0.0, 0.0, 0.0, 0.0, 0.0, 0.0, 0.0, 0.0, 0.0, 0.0, 0.0, 0.0, 0.0, 0.0, 0.0, 0.0, 0.0, 0.0, 0.0, 0.0, 0.0, 0.0, 0.0, 0.0, 0.0, 0.0, 0.0, 0.0, 0.0, 0.0, 0.0, 0.0, 0.0, 0.0, 0.0, 0.0, 0.0, 0.0, 0.0, 0.0, 0.0, 0.0, 0.0, 0.0, 0.0, 0.0, 0.0, 0.0, 0.0, 0.0, 0.0, 0.0, 0.0, 0.0, 0.0, 0.0, 0.0, 0.0, 0.0, 0.0, 0.0, 0.0, 0.0, 0.0, 0.0, 0.0, 0.0, 0.0, 0.0, 0.0, 0.0, 0.0, 0.0, 0.0, 0.0, 0.0, 0.0, 0.0, 0.0, 0.0, 0.0, 0.0, 0.0, 0.0, 0.0, 0.0, 0.0, 0.0, 0.0, 0.0, 0.0, 0.0, 0.0, 0.0, 0.0, 0.0, 0.0, 0.0, 0.0, 0.0, 0.0, 0.0, 0.0, 0.0, 0.0, 0.0, 0.0, 0.0, 0.0, 0.0, 0.0, 0.0, 0.0, 0.0, 0.0, 0.0, 0.0, 0.0, 0.0, 0.0, 0.0, 0.0, 0.0, 0.0, 0.0, 0.0, 0.0, 0.0, 0.0, 0.0, 0.0, 0.0, 0.0, 0.0, 0.0, 0.0, 0.0, 0.0, 0.0, 0.0, 0.0, 0.0, 0.0, 0.0, 0.0, 0.0, 0.0, 0.0, 0.0, 0.0, 0.0, 0.0, 0.0, 0.0, 0.0, 0.0, 0.0, 0.0, 0.0, 0.0, 0.0, 0.0, 0.0, 0.0, 0.0, 0.0, 0.0, 0.0, 0.0, 0.0, 0.0, 0.0, 0.0, 0.0, 0.0, 0.0, 0.0, 0.0, 0.0, 0.0, 0.0, 0.0, 0.0, 0.0, 0.0, 0.0, 0.0, 0.0, 0.0, 0.0, 0.0, 0.0, 0.0, 0.0, 0.0, 0.0, 0.0, 0.0, 0.0, 0.0, 0.0, 0.0, 0.0, 0.0, 0.0, 0.0, 0.0, 0.0, 0.0, 0.0, 0.0, 0.0, 0.0, 0.0, 0.0, 0.0, 0.0, 0.0, 0.0, 0.0, 0.0, 0.0, 0.0, 0.0, 0.0, 0.0, 0.0, 0.0, 0.0, 0.0, 0.0, 0.0, 0.0, 0.0, 0.0, 0.0, 0.0, 0.0, 0.0, 0.0, 0.0, 0.0, 0.0, 0.0, 0.0, 0.0, 0.0, 0.0, 0.0, 0.0, 0.0, 0.0, 0.0, 0.0, 0.0, 0.0, 0.0, 0.0, 0.0, 0.0, 0.0, 0.0, 0.0, 0.0, 0.0, 0.0, 0.0, 0.0, 0.0, 0.0, 0.0, 0.0, 0.0, 0.0, 0.0, 0.0, 0.0, 0.0, 0.0, 0.0, 0.0, 0.0, 0.0, 0.0, 0.0, 0.0, 0.0, 0.0, 0.0, 0.0, 0.0, 0.0, 0.0, 0.0, 0.0, 0.0, 0.0, 0.0, 0.0, 0.0, 0.0, 0.0, 0.0, 0.0, 0.0, 0.0, 0.0, 0.0, 0.0, 0.0, 0.0, 0.0, 0.0, 0.0, 0.0, 0.0, 0.0, 0.0, 0.0, 0.0, 0.0, 0.0, 0.0, 0.0, 0.0, 0.0, 0.0, 0.0, 0.0, 0.0, 0.0, 0.0, 0.0, 0.0, 0.0, 0.0, 0.0, 0.0, 0.0, 0.0, 0.0, 0.0, 0.0, 0.0, 0.0, 0.0, 0.0, 0.0, 0.0, 0.0, 0.0, 0.0, 0.0, 0.0, 0.0, 0.0, 0.0, 0.0, 0.0, 0.0, 0.0, 0.0, 0.0, 0.0, 0.0, 0.0, 0.0, 0.0, 0.0, 0.0, 0.0, 0.0, 0.0, 0.0, 0.0, 0.0, 0.0, 0.0, 0.0, 0.0, 0.0, 0.0, 0.0, 0.0, 0.0, 0.0, 0.0, 0.0, 0.0, 0.0, 0.0, 0.0, 0.0, 0.0, 0.0, 0.0, 0.0, 0.0, 0.0, 0.0, 0.0, 0.0, 0.0, 0.0, 0.0, 0.0, 0.0, 0.0, 0.0, 0.0, 0.0, 0.0, 0.0, 0.0, 0.0, 0.0, 0.0, 0.0, 0.0, 0.0, 0.0, 0.0, 0.0, 0.0, 0.0, 0.0, 0.0, 0.0, 0.0, 0.0, 0.0, 0.0, 0.0, 0.0, 0.0, 0.0, 0.0, 0.0, 0.0, 0.0, 0.0, 0.0, 0.0, 0.0, 0.0, 0.0, 0.0, 0.0, 0.0, 0.0, 0.0, 0.0, 0.0, 0.0, 0.0, 0.0, 0.0, 0.0, 0.0, 0.0, 0.0, 0.0, 0.0, 0.0, 0.0, 0.0, 0.0, 0.0, 0.0, 0.0, 0.0, 0.0, 0.0, 0.0, 0.0, 0.0, 0.0, 0.0, 0.0, 0.0, 0.0, 0.0, 0.0, 0.0, 0.0, 0.0, 0.0, 0.0, 0.0, 0.0, 0.0, 0.0, 0.0, 0.0, 0.0, 0.0, 0.0, 0.0, 0.0, 0.0, 0.0, 0.0, 0.0, 0.0, 0.0, 0.0, 0.0, 0.0, 0.0, 0.0, 0.0, 0.0, 0.0, 0.0, 0.0, 0.0, 0.0, 0.0, 0.0, 0.0, 0.0, 0.0, 0.0, 0.0, 0.0, 0.0, 0.0, 0.0, 0.0, 0.0, 0.0, 0.0, 0.0, 0.0, 0.0, 0.0, 0.0, 0.0, 0.0, 0.0, 0.0, 0.0, 0.0, 0.0, 0.0, 0.0, 0.0, 0.0, 0.0, 0.0, 0.0, 0.0, 0.0, 0.0, 0.0, 0.0, 0.0, 0.0, 0.0, 0.0, 0.0, 0.0, 0.0, 0.0, 0.0, 0.0, 0.0, 0.0, 0.0, 0.0, 0.0, 0.0, 0.0, 0.0, 0.0, 0.0, 0.0, 0.0, 0.0, 0.0, 0.0, 0.0, 0.0, 0.0, 0.0, 0.0, 0.0, 0.0, 0.0, 0.0, 0.0, 0.0, 0.0, 0.0, 0.0, 0.0, 0.0, 0.0, 0.0, 0.0, 0.0, 0.0, 0.0, 0.0, 0.0, 0.0, 0.0, 0.0, 0.0, 0.0, 0.0, 0.0, 0.0, 0.0, 0.0, 0.0, 0.0, 0.0, 0.0, 0.0, 0.0, 0.0, 0.0, 0.0, 0.0, 0.0, 0.0, 0.0, 0.0, 0.0, 0.0, 0.0, 0.0, 0.0, 0.0, 0.0, 0.0, 0.0, 0.0, 0.0, 0.0, 0.0, 0.0, 0.0, 0.0, 0.0, 0.0, 0.0, 0.0, 0.0, 0.0, 0.0, 0.0, 0.0, 0.0, 0.0, 0.0, 0.0, 0.0, 0.0, 0.0, 0.0, 0.0, 0.0, 0.0, 0.0, 0.0, 0.0, 0.0, 0.0, 0.0, 0.0, 0.0, 0.0, 0.0, 0.0, 0.0, 0.0, 0.0, 0.0, 0.0, 0.0, 0.0, 0.0, 0.0, 0.0, 0.0, 0.0, 0.0, 0.0, 0.0, 0.0, 0.0, 0.0, 0.0, 0.0, 0.0, 0.0, 0.0, 0.0, 0.0, 0.0, 0.0, 0.0, 0.0, 0.0, 0.0, 0.0, 0.0, 0.0, 0.0, 0.0, 0.0, 0.0, 0.0, 0.0, 0.0, 0.0, 0.0, 0.0, 0.0, 0.0, 0.0, 0.0, 0.0, 0.0, 0.0, 0.0, 0.0, 0.0, 0.0, 0.0, 0.0, 0.0, 0.0, 0.0, 0.0, 0.0, 0.0, 0.0, 0.0, 0.0, 0.0, 0.0, 0.0, 0.0, 0.0, 0.0, 0.0, 0.0, 0.0, 0.0, 0.0, 0.0, 0.0, 0.0, 0.0, 0.0, 0.0, 0.0, 0.0, 0.0, 0.0, 0.0, 0.0, 0.0, 0.0, 0.0, 0.0, 0.0, 0.0, 0.0, 0.0, 0.0, 0.0, 0.0, 0.0, 0.0, 0.0, 0.0, 0.0, 0.0, 0.0, 0.0, 0.0, 0.0, 0.0, 0.0, 0.0, 0.0, 0.0, 0.0, 0.0, 0.0, 0.0, 0.0, 0.0, 0.0, 0.0, 0.0, 0.0, 0.0, 0.0, 0.0, 0.0, 0.0, 0.0, 0.0, 0.0, 0.0, 0.0, 0.0, 0.0, 0.0, 0.0, 0.0, 0.0, 0.0, 0.0, 0.0, 0.0, 0.0, 0.0, 0.0, 0.0, 0.0, 0.0, 0.0, 0.0, 0.0, 0.0, 0.0, 0.0, 0.0, 0.0, 0.0, 0.0, 0.0, 0.0, 0.0, 0.0, 0.0, 0.0, 0.0, 0.0, 0.0, 0.0, 0.0, 0.0, 0.0, 0.0, 0.0, 0.0, 0.0, 0.0, 0.0, 0.0, 0.0, 0.0, 0.0, 0.0, 0.0, 0.0, 0.0, 0.0, 0.0, 0.0, 0.0, 0.0, 0.0, 0.0, 0.0, 0.0, 0.0, 0.0, 0.0, 0.0, 0.0, 0.0, 0.0, 0.0, 0.0, 0.0, 0.0, 0.0, 0.0, 0.0, 0.0, 0.0, 0.0, 0.0, 0.0, 0.0, 0.0, 0.0, 0.0, 0.0, 0.0, 0.0, 0.0, 0.0, 0.0, 0.0, 0.0, 0.0, 0.0, 0.0, 0.0, 0.0, 0.0, 0.0, 0.0, 0.0, 0.0, 0.0, 0.0, 0.0, 0.0, 0.0, 0.0, 0.0, 0.0, 0.0, 0.0, 0.0, 0.0, 0.0, 0.0, 0.0, 0.0, 0.0, 0.0, 0.0, 0.0, 0.0, 0.0, 0.0, 0.0, 0.0, 0.0, 0.0, 0.0, 0.0, 0.0, 0.0, 0.0, 0.0, 0.0, 0.0, 0.0, 0.0, 0.0, 0.0, 0.0, 0.0, 0.0, 0.0, 0.0, 0.0, 0.0, 0.0, 0.0, 0.0, 0.0, 0.0, 0.0, 0.0, 0.0, 0.0, 0.0, 0.0, 0.0, 0.0, 0.0, 0.0, 0.0, 0.0, 0.0, 0.0, 0.0, 0.0, 0.0, 0.0, 0.0, 0.0, 0.0, 0.0, 0.0, 0.0, 0.0, 0.0, 0.0, 0.0, 0.0, 0.0, 0.0, 0.0, 0.0, 0.0, 0.0, 0.0, 0.0, 0.0, 0.0, 0.0, 0.0, 0.0, 0.0, 0.0, 0.0, 0.0, 0.0, 0.0, 0.0, 0.0, 0.0, 0.0, 0.0, 0.0, 0.0, 0.0, 0.0, 0.0, 0.0, 0.0, 0.0, 0.0, 0.0, 0.0, 0.0, 0.0, 0.0, 0.0, 0.0, 0.0, 0.0, 0.0, 0.0, 0.0, 0.0, 0.0, 0.0, 0.0, 0.0, 0.0, 0.0, 0.0, 0.0, 0.0, 0.0, 0.0, 0.0, 0.0, 0.0, 0.0, 0.0, 0.0, 0.0, 0.0, 0.0, 0.0, 0.0, 0.0, 0.0, 0.0, 0.0, 0.0, 0.0, 0.0, 0.0, 0.0, 0.0, 0.0, 0.0, 0.0, 0.0, 0.0, 0.0, 0.0, 0.0, 0.0, 0.0, 0.0, 0.0, 0.0, 0.0, 0.0, 0.0, 0.0, 0.0, 0.0, 0.0, 0.0, 0.0, 0.0, 0.0, 0.0, 0.0, 0.0, 0.0, 0.0, 0.0, 0.0, 0.0, 0.0, 0.0, 0.0, 0.0, 0.0, 0.0, 0.0, 0.0, 0.0, 0.0, 0.0, 0.0, 0.0, 0.0, 0.0, 0.0, 0.0, 0.0, 0.0, 0.0, 0.0, 0.0, 0.0, 0.0, 0.0, 0.0, 0.0, 0.0, 0.0, 0.0, 0.0, 0.0, 0.0, 0.0, 0.0, 0.0, 0.0, 0.0, 0.0, 0.0, 0.0, 0.0, 0.0, 0.0, 0.0, 0.0, 0.0, 0.0, 0.0, 0.0, 0.0, 0.0, 0.0, 0.0, 0.0, 0.0, 0.0, 0.0, 0.0, 0.0, 0.0, 0.0, 0.0, 0.0, 0.0, 0.0, 0.0, 0.0, 0.0, 0.0, 0.0, 0.0, 0.0, 0.0, 0.0, 0.0, 0.0, 0.0, 0.0, 0.0, 0.0, 0.0, 0.0, 0.0, 0.0, 0.0, 0.0, 0.0, 0.0, 0.0, 0.0, 0.0, 0.0, 0.0, 0.0, 0.0, 0.0, 0.0, 0.0, 0.0, 0.0, 0.0, 0.0, 0.0, 0.0, 0.0, 0.0, 0.0, 0.0, 0.0, 0.0, 0.0, 0.0, 0.0, 0.0, 0.0, 0.0, 0.0, 0.0, 0.0, 0.0, 0.0, 0.0, 0.0, 0.0, 0.0, 0.0, 0.0, 0.0, 0.0, 0.0, 0.0, 0.0, 0.0, 0.0, 0.0, 0.0, 0.0, 0.0, 0.0, 0.0, 0.0, 0.0, 0.0, 0.0, 0.0, 0.0, 0.0, 0.0, 0.0, 0.0, 0.0, 0.0, 0.0, 0.0, 0.0, 0.0, 0.0, 0.0, 0.0, 0.0, 0.0, 0.0, 0.0, 0.0, 0.0, 0.0, 0.0, 0.0, 0.0, 0.0, 0.0, 0.0, 0.0, 0.0, 0.0, 0.0, 0.0, 0.0, 0.0, 0.0, 0.0, 0.0, 0.0, 0.0, 0.0, 0.0, 0.0, 0.0, 0.0, 0.0, 0.0, 0.0, 0.0, 0.0, 0.0, 0.0, 0.0, 0.0, 0.0, 0.0, 0.0, 0.0, 0.0, 0.0, 0.0, 0.0, 0.0, 0.0, 0.0, 0.0, 0.0, 0.0, 0.0, 0.0, 0.0, 0.0, 0.0, 0.0, 0.0, 0.0, 0.0, 0.0, 0.0, 0.0, 0.0, 0.0, 0.0, 0.0, 0.0, 0.0, 0.0, 0.0, 0.0, 0.0, 0.0, 0.0, 0.0, 0.0, 0.0, 0.0, 0.0, 0.0, 0.0, 0.0, 0.0, 0.0, 0.0, 0.0, 0.0, 0.0, 0.0, 0.0, 0.0, 0.0, 0.0, 0.0, 0.0, 0.0, 0.0, 0.0, 0.0, 0.0, 0.0, 0.0, 0.0, 0.0, 0.0, 0.0, 0.0, 0.0, 0.0, 0.0, 0.0, 0.0, 0.0, 0.0, 0.0, 0.0, 0.0, 0.0, 0.0, 0.0, 0.0, 0.0, 0.0, 0.0, 0.0, 0.0, 0.0, 0.0, 0.0, 0.0, 0.0, 0.0, 0.0, 0.0, 0.0, 0.0, 0.0, 0.0, 0.0, 0.0, 0.0, 0.0, 0.0, 0.0, 0.0, 0.0, 0.0, 0.0, 0.0, 0.0, 0.0, 0.0, 0.0, 0.0, 0.0, 0.0, 0.0, 0.0, 0.0, 0.0, 0.0, 0.0, 0.0, 0.0, 0.0, 0.0, 0.0, 0.0, 0.0, 0.0, 0.0, 0.0, 0.0, 0.0, 0.0, 0.0, 0.0, 0.0, 0.0, 0.0, 0.0, 0.0, 0.0, 0.0, 0.0, 0.0, 0.0, 0.0, 0.0, 0.0, 0.0, 0.0, 0.0, 0.0, 0.0, 0.0, 0.0, 0.0, 0.0, 0.0, 0.0, 0.0, 0.0, 0.0, 0.0, 0.0, 0.0, 0.0, 0.0, 0.0, 0.0, 0.0, 0.0, 0.0, 0.0, 0.0, 0.0, 0.0, 0.0, 0.0, 0.0, 0.0, 0.0, 0.0, 0.0, 0.0, 0.0, 0.0, 0.0, 0.0, 0.0, 0.0, 0.0, 0.0, 0.0, 0.0, 0.0, 0.0, 0.0, 0.0, 0.0, 0.0, 0.0, 0.0, 0.0, 0.0, 0.0, 0.0, 0.0, 0.0, 0.0, 0.0, 0.0, 0.0, 0.0, 0.0, 0.0, 0.0, 0.0, 0.0, 0.0, 0.0, 0.0, 0.0, 0.0, 0.0, 0.0, 0.0, 0.0, 0.0, 0.0, 0.0, 0.0, 0.0, 0.0, 0.0, 0.0, 0.0, 0.0, 0.0, 0.0, 0.0, 0.0, 0.0, 0.0, 0.0, 0.0, 0.0, 0.0, 0.0, 0.0, 0.0, 0.0, 0.0, 0.0, 0.0, 0.0, 0.0, 0.0, 0.0, 0.0, 0.0, 0.0, 0.0, 0.0, 0.0, 0.0, 0.0, 0.0, 0.0, 0.0, 0.0, 0.0, 0.0, 0.0, 0.0, 0.0, 0.375, 0.375, 0.5, 0.375, 0.5, 0.5, 0.375, 0.5, 0.8749, 0.375, 0.9999, 0.375, 0.9999, 0.5, 0.8749, 0.5, 0.625, 0.375, 0.75, 0.375, 0.75, 0.5, 0.625, 0.5, 0.625, 0.1251, 0.75, 0.1251, 0.75, 0.25, 0.625, 0.25, 0.8749, 0.1251, 0.9999, 0.1251, 0.9999, 0.25, 0.8749, 0.25, 0.1251, 0.375, 0.25, 0.375, 0.25, 0.5, 0.1251, 0.5, 0.1251, 0.1251, 0.25, 0.1251, 0.25, 0.25, 0.1251, 0.25, 0.375, 0.1251, 0.5, 0.1251, 0.5, 0.25, 0.375, 0.25, 0.0, 0.0, 0.0, 0.0, 0.0, 0.0, 0.0, 0.0, 0.0, 0.0, 0.0, 0.0, 0.0, 0.0, 0.0, 0.0, 0.0, 0.0, 0.0, 0.0, 0.0, 0.0, 0.0, 0.0, 0.0, 0.0, 0.0, 0.0, 0.0, 0.0, 0.0, 0.0, 0.0, 0.0, 0.0, 0.0, 0.0, 0.0, 0.0, 0.0, 0.0, 0.0, 0.0, 0.0, 0.0, 0.0, 0.0, 0.0, 0.0, 0.0, 0.0, 0.0, 0.0, 0.0, 0.0, 0.0, 0.0, 0.0, 0.0, 0.0, 0.0, 0.0, 0.0, 0.0, 0.0, 0.0, 0.0, 0.0, 0.0, 0.0, 0.0, 0.0, 0.0, 0.0, 0.0, 0.0, 0.0, 0.0, 0.0, 0.0, 0.0, 0.0, 0.0, 0.0, 0.0, 0.0, 0.0, 0.0, 0.0, 0.0, 0.0, 0.0, 0.0, 0.0, 0.0, 0.0, 0.0, 0.0, 0.0, 0.0, 0.0, 0.0, 0.0, 0.0, 0.0, 0.0, 0.0, 0.0, 0.0, 0.0, 0.0, 0.0, 0.0, 0.0, 0.0, 0.0, 0.0, 0.0, 0.0, 0.0, 0.0, 0.0, 0.0, 0.0, 0.0, 0.0, 0.0, 0.0, 0.0, 0.0, 0.0, 0.0, 0.0, 0.0, 0.0, 0.0, 0.0, 0.0, 0.0, 0.0, 0.0, 0.0, 0.0, 0.0, 0.0, 0.0, 0.0, 0.0, 0.0, 0.0, 0.0, 0.0, 0.0, 0.0, 0.0, 0.0, 0.0, 0.0, 0.0, 0.0, 0.0, 0.0, 0.0, 0.0, 0.0, 0.0, 0.0, 0.0, 0.0, 0.0, 0.0, 0.0, 0.0, 0.0, 0.0, 0.0, 0.0, 0.0, 0.0, 0.0, 0.0, 0.0, 0.0, 0.0, 0.0, 0.0, 0.0, 0.0, 0.0, 0.0, 0.0, 0.0, 0.25, 0.1251, 0.375, 0.1251, 0.375, 0.25, 0.25, 0.25, 0.25, 7.076e-05, 0.375, 7.076e-05, 0.375, 0.1251, 0.25, 0.1251, 0.375, 7.076e-05, 0.5, 7.076e-05, 0.5, 0.1251, 0.375, 0.1251, 7.079e-05, 0.1251, 0.1251, 0.1251, 0.1251, 0.25, 7.076e-05, 0.25, 7.082e-05, 7.07e-05, 0.1251, 7.076e-05, 0.1251, 0.1251, 7.079e-05, 0.1251, 0.1251, 7.076e-05, 0.25, 7.076e-05, 0.25, 0.1251, 0.1251, 0.1251, 7.073e-05, 0.375, 0.1251, 0.375, 0.1251, 0.5, 7.07e-05, 0.5, 7.076e-05, 0.25, 0.1251, 0.25, 0.1251, 0.375, 7.073e-05, 0.375, 0.1251, 0.25, 0.25, 0.25, 0.25, 0.375, 0.1251, 0.375, 0.75, 0.1251, 0.8749, 0.1251, 0.8749, 0.25, 0.75, 0.25, 0.75, 7.073e-05, 0.8749, 7.073e-05, 0.8749, 0.1251, 0.75, 0.1251, 0.8749, 7.073e-05, 0.9999, 7.07e-05, 0.9999, 0.1251, 0.8749, 0.1251, 0.5, 0.1251, 0.625, 0.1251, 0.625, 0.25, 0.5, 0.25, 0.5, 7.076e-05, 0.625, 7.076e-05, 0.625, 0.1251, 0.5, 0.1251, 0.625, 7.076e-05, 0.75, 7.073e-05, 0.75, 0.1251, 0.625, 0.1251, 0.5, 0.375, 0.625, 0.375, 0.625, 0.5, 0.5, 0.5, 0.5, 0.25, 0.625, 0.25, 0.625, 0.375, 0.5, 0.375, 0.625, 0.25, 0.75, 0.25, 0.75, 0.375, 0.625, 0.375, 0.75, 0.375, 0.8749, 0.375, 0.8749, 0.5, 0.75, 0.5, 0.75, 0.25, 0.8749, 0.25, 0.8749, 0.375, 0.75, 0.375, 0.8749, 0.25, 0.9999, 0.25, 0.9999, 0.375, 0.8749, 0.375, 0.25, 0.375, 0.375, 0.375, 0.375, 0.5, 0.25, 0.5, 0.25, 0.25, 0.375, 0.25, 0.375, 0.375, 0.25, 0.375, 0.375, 0.25, 0.5, 0.25, 0.5, 0.375, 0.375, 0.375, 0.0, 0.0, 0.0, 0.0, 0.0, 0.0, 0.0, 0.0, 0.0, 0.0, 0.0, 0.0, 0.0, 0.0, 0.0, 0.0, 0.0, 0.0, 0.0, 0.0, 0.0, 0.0, 0.0, 0.0, 0.0, 0.0, 0.0, 0.0, 0.0, 0.0, 0.0, 0.0, 0.0, 0.0, 0.0, 0.0, 0.0, 0.0, 0.0, 0.0, 0.0, 0.0, 0.0, 0.0, 0.0, 0.0, 0.0, 0.0, 0.0, 0.0, 0.0, 0.0, 0.0, 0.0, 0.0, 0.0, 0.0, 0.0, 0.0, 0.0, 0.0, 0.0, 0.0, 0.0, 0.0, 0.0, 0.0, 0.0, 0.0, 0.0, 0.0, 0.0, 0.0, 0.0, 0.0, 0.0, 0.0, 0.0, 0.0, 0.0, 0.0, 0.0, 0.0, 0.0, 0.0, 0.0, 0.0, 0.0, 0.0, 0.0, 0.0, 0.0, 0.0, 0.0, 0.0, 0.0, 0.0, 0.0, 0.0, 0.0, 0.0, 0.0, 0.0, 0.0, 0.0, 0.0, 0.0, 0.0, 0.0, 0.0, 0.0, 0.0, 0.0, 0.0, 0.0, 0.0, 0.0, 0.0, 0.0, 0.0, 0.0, 0.0, 0.0, 0.0, 0.0, 0.0, 0.0, 0.0, 0.0, 0.0, 0.0, 0.0, 0.0, 0.0, 0.0, 0.0, 0.0, 0.0, 0.0, 0.0, 0.0, 0.0, 0.0, 0.0, 0.0, 0.0, 0.0, 0.0, 0.0, 0.0, 0.0, 0.0, 0.0, 0.0, 0.0, 0.0, 0.0, 0.0, 0.0, 0.0, 0.0, 0.0, 0.0, 0.0, 0.0, 0.0, 0.0, 0.0, 0.0, 0.0, 0.0, 0.0, 0.0, 0.0, 0.0, 0.0, 0.0, 0.0, 0.0, 0.0, 0.0, 0.0, 0.0, 0.0, 0.0, 0.0, 0.0, 0.0, 0.0, 0.0, 0.0, 0.0, 0.0, 0.0, 0.0, 0.0, 0.0, 0.0, 0.0, 0.0, 0.0, 0.0, 0.0, 0.0, 0.0, 0.0, 0.0, 0.0, 0.0, 0.0, 0.0, 0.0, 0.0, 0.0, 0.0, 0.0, 0.0, 0.0, 0.0, 0.0, 0.0, 0.0, 0.0, 0.0, 0.0, 0.0, 0.0, 0.0, 0.0, 0.0, 0.0, 0.0, 0.0, 0.0, 0.0, 0.0, 0.0, 0.0, 0.0, 0.0, 0.0, 0.0, 0.0, 0.0, 0.0, 0.0, 0.0, 0.0, 0.0, 0.0, 0.0, 0.0, 0.0, 0.0, 0.0, 0.0, 0.0, 0.0, 0.0, 0.0, 0.0, 0.0, 0.0, 0.0, 0.0, 0.0, 0.0, 0.0, 0.0, 0.0, 0.0, 0.0, 0.0, 0.0, 0.0, 0.0, 0.0, 0.0, 0.0, 0.0, 0.0, 0.0, 0.0, 0.0, 0.0, 0.0, 0.0, 0.0, 0.0, 0.0, 0.0, 0.0, 0.0, 0.0, 0.0, 0.0, 0.0, 0.0, 0.0, 0.0, 0.0, 0.0, 0.0, 0.0, 0.0, 0.0, 0.0, 0.0, 0.0, 0.0, 0.0, 0.0, 0.0, 0.0, 0.0, 0.0, 0.0, 0.0, 0.0, 0.0, 0.0, 0.0, 0.0, 0.0, 0.0, 0.0, 0.0, 0.0, 0.0, 0.0, 0.0, 0.0, 0.0, 0.0, 0.0, 0.0, 0.0, 0.0, 0.0, 0.0, 0.0, 0.0, 0.0, 0.0, 0.0, 0.0, 0.0, 0.0, 0.0, 0.0, 0.0, 0.0, 0.0, 0.0, 0.0, 0.0, 0.0, 0.0, 0.0, 0.0, 0.0, 0.0, 0.0, 0.0, 0.0, 0.0, 0.0, 0.0, 0.0, 0.0, 0.0, 0.0, 0.0, 0.0, 0.0, 0.0, 0.0, 0.0, 0.0, 0.0, 0.0, 0.0, 0.0, 0.0, 0.0, 0.0, 0.0, 0.0, 0.0, 0.0, 0.0, 0.0, 0.0, 0.0, 0.0, 0.0, 0.0, 0.0, 0.0, 0.0, 0.0, 0.0, 0.0, 0.0, 0.0, 0.0, 0.0, 0.0, 0.0, 0.0, 0.0, 0.0, 0.0, 0.0, 0.0, 0.0, 0.0, 0.0, 0.0, 0.0, 0.0, 0.0, 0.0, 0.0, 0.0, 0.0, 0.0, 0.0, 0.0, 0.0, 0.0, 0.0, 0.0, 0.0, 0.0, 0.0, 0.0, 0.0, 0.0, 0.0, 0.0, 0.0, 0.0, 0.0, 0.0, 0.0, 0.0, 0.0, 0.0, 0.0, 0.0, 0.0, 0.0, 0.0, 0.0, 0.0, 0.0, 0.0, 0.0, 0.0, 0.0, 0.0, 0.0, 0.0, 0.0, 0.0, 0.0, 0.0, 0.0, 0.0, 0.0, 0.0, 0.0, 0.0, 0.0, 0.0, 0.0, 0.0, 0.0, 0.0, 0.0, 0.0, 0.0, 0.0, 0.0, 0.0, 0.0, 0.0, 0.0, 0.0, 0.0, 0.0, 0.0, 0.0, 0.0, 0.0, 0.0, 0.0, 0.0, 0.0, 0.0, 0.0, 0.0, 0.0, 0.0, 0.0, 0.0, 0.0, 0.0, 0.0, 0.0, 0.0, 0.0, 0.0, 0.0, 0.0, 0.0, 0.0, 0.0, 0.0, 0.0, 0.0, 0.0, 0.0, 0.0, 0.0, 0.0, 0.0, 0.0, 0.0, 0.0, 0.0, 0.0, 0.0, 0.0, 0.0, 0.0, 0.0, 0.0, 0.0, 0.0, 0.0, 0.0, 0.0, 0.0, 0.0, 0.0, 0.0, 0.0, 0.0, 0.0, 0.0, 0.0, 0.0, 0.0, 0.0, 0.0, 0.0, 0.0, 0.0, 0.0, 0.0, 0.0, 0.0, 0.0, 0.0, 0.0, 0.0, 0.0, 0.0, 0.0, 0.0, 0.0, 0.0, 0.0, 0.0, 0.0, 0.0, 0.0, 0.0, 0.0, 0.0, 0.0, 0.0, 0.0, 0.0, 0.0, 0.0, 0.0, 0.0, 0.0, 0.0, 0.0, 0.0, 0.0, 0.0, 0.0, 0.0, 0.0, 0.0, 0.0, 0.0, 0.0, 0.0, 0.0, 0.0, 0.0, 0.0, 0.0, 0.0, 0.0, 0.0, 0.0, 0.0, 0.0, 0.0, 0.0, 0.0, 0.0, 0.0, 0.0, 0.0, 0.0, 0.0, 0.0, 0.0, 0.0, 0.0, 0.0, 0.0, 0.0, 0.0, 0.0, 0.0, 0.0, 0.0, 0.0, 0.0, 0.0, 0.0, 0.0, 0.0, 0.0, 0.0, 0.0, 0.0, 0.0, 0.0, 0.0, 0.0, 0.0, 0.0, 0.0, 0.0, 0.0, 0.0, 0.0, 0.0, 0.0, 0.0, 0.0, 0.0, 0.0, 0.0, 0.0, 0.0, 0.0, 0.0, 0.0, 0.0, 0.0, 0.0, 0.0, 0.0, 0.0, 0.0, 0.0, 0.0, 0.0, 0.0, 0.0, 0.0, 0.0, 0.0, 0.0, 0.0, 0.0, 0.0, 0.0, 0.0, 0.0, 0.0, 0.0, 0.0, 0.0, 0.0, 0.0, 0.0, 0.0, 0.0, 0.0, 0.0, 0.0, 0.0, 0.0, 0.0, 0.0, 0.0, 0.0, 0.0, 0.0, 0.0, 0.0, 0.0, 0.0, 0.0, 0.0, 0.0, 0.0, 0.0, 0.0, 0.0, 0.0, 0.0, 0.0, 0.0, 0.0, 0.0, 0.0, 0.0, 0.0, 0.0, 0.0, 0.0, 0.0, 0.0, 0.0, 0.0, 0.0, 0.0, 0.0, 0.0, 0.0, 0.0, 0.0, 0.0, 0.0, 0.0, 0.0, 0.0, 0.0, 0.0, 0.0, 0.0, 0.0, 0.0, 0.0, 0.0, 0.0, 0.0, 0.0, 0.0, 0.0, 0.0, 0.0, 0.0, 0.0, 0.0, 0.0, 0.0, 0.0, 0.0, 0.0, 0.0, 0.0, 0.0, 0.0, 0.0, 0.0, 0.0, 0.0, 0.0, 0.0, 0.0, 0.0, 0.0, 0.0, 0.0, 0.0, 0.0, 0.0, 0.0, 0.0, 0.0, 0.0, 0.0, 0.0, 0.0, 0.0, 0.0, 0.0, 0.0, 0.0, 0.0, 0.0, 0.0, 0.0, 0.0, 0.0, 0.0, 0.0, 0.0, 0.0, 0.0, 0.0, 0.0, 0.0, 0.0, 0.0, 0.0, 0.0, 0.0, 0.0, 0.0, 0.0, 0.0, 0.0, 0.0, 0.0, 0.0, 0.0, 0.0, 0.0, 0.0, 0.0, 0.0, 0.0, 0.0, 0.0, 0.0, 0.0, 0.0, 0.0, 0.0, 0.0, 0.0, 0.0, 0.0, 0.0, 0.0, 0.0, 0.0, 0.0, 0.0, 0.0, 0.0, 0.0, 0.0, 0.0, 0.0, 0.0, 0.0, 0.0, 0.0, 0.0, 0.0, 0.0, 0.0, 0.0, 0.0, 0.0, 0.0, 0.0, 0.0, 0.0, 0.0, 0.0, 0.0, 0.0, 0.0, 0.0, 0.0, 0.0, 0.0, 0.0, 0.0, 0.0, 0.0, 0.0, 0.0, 0.0, 0.0, 0.0, 0.0, 0.0, 0.0, 0.0, 0.0, 0.0, 0.0, 0.0, 0.0, 0.0, 0.0, 0.0, 0.0, 0.0, 0.0, 0.0, 0.0, 0.0, 0.0, 0.0, 0.0, 0.0, 0.0, 0.0, 0.0, 0.0, 0.0, 0.0, 0.0, 0.0, 0.0, 0.0, 0.0, 0.0, 0.0, 0.0, 0.0, 0.0, 0.0, 0.0, 0.0, 0.0, 0.0, 0.0, 0.0, 0.0, 0.0, 0.0, 0.0, 0.0, 0.0, 0.0, 0.0, 0.0, 0.0, 0.0, 0.0, 0.0, 0.0, 0.0, 0.0, 0.0, 0.0, 0.0, 0.0, 0.0, 0.0, 0.0, 0.0, 0.0, 0.0, 0.0, 0.0, 0.0, 0.0, 0.0, 0.0, 0.0, 0.0, 0.0, 0.0, 0.0, 0.0, 0.0, 0.0, 0.0, 0.0, 0.0, 0.0, 0.0, 0.0, 0.0, 0.0, 0.0, 0.0, 0.0, 0.0, 0.0, 0.0, 0.0, 0.0, 0.0, 0.0, 0.0, 0.0, 0.0, 0.0, 0.0, 0.0, 0.0, 0.0, 0.0, 0.0, 0.0, 0.0, 0.0, 0.0, 0.0, 0.0, 0.0, 0.0, 0.0, 0.0, 0.0, 0.0, 0.0, 0.0, 0.0, 0.0, 0.0, 0.0, 0.0, 0.0, 0.0, 0.0, 0.0, 0.0, 0.0, 0.0, 0.0, 0.0, 0.0, 0.0, 0.0, 0.0, 0.0, 0.0, 0.0, 0.0, 0.0, 0.0, 0.0, 0.0, 0.0, 0.0, 0.0, 0.0, 0.0, 0.0, 0.0, 0.0, 0.0, 0.0, 0.0, 0.0, 0.0, 0.0, 0.0, 0.0, 0.0, 0.0, 0.0, 0.0, 0.0, 0.0, 0.0, 0.0, 0.0, 0.0, 0.0, 0.0, 0.0, 0.0, 0.0, 0.0, 0.0, 0.0, 0.0, 0.0, 0.0, 0.0, 0.0, 0.0, 0.0, 0.0, 0.0, 0.0, 0.0, 0.0, 0.0, 0.0, 0.0, 0.0, 0.0, 0.0, 0.0, 0.0, 0.0, 0.0, 0.0, 0.0, 0.0, 0.0, 0.0, 0.0, 0.0, 0.0, 0.0, 0.0, 0.0, 0.0, 0.0, 0.0, 0.0, 0.0, 0.0, 0.0, 0.0, 0.0, 0.0, 0.0, 0.0, 0.0, 0.0, 0.0, 0.0, 0.0, 0.0, 0.0, 0.0, 0.0, 0.0, 0.0, 0.0, 0.0, 0.0, 0.0, 0.0, 0.0, 0.0, 0.0])
me_circle_008.materials.append(mat_material_001)
me_circle_008.materials.append(mat_material_002)
me_circle_008.materials.append(mat_material_003)
me_circle_008.materials.append(mat_material)
me_circle_008.use_remesh_preserve_volume = False
me_circle_008.use_remesh_preserve_attributes = False
me_circle_008.use_mirror_vertex_groups = False
me_circle_008.update()

# ---- objects
ob_circle_003 = bpy.data.objects.new('Circle.003', me_circle_008)

# ---- transforms, parenting, visibility, modifiers, constraints
ob_circle_003.location = (1.527, 0.4194, 0.07212)
ob_circle_003.rotation_euler = (0.0, -0.8382, 0.0)
ob_circle_003.scale = (0.05356, 0.05356, 0.05356)
ob_circle_003.lock_location = (True, False, True)
ob_circle_003.lock_rotation = (True, True, True)
ob_circle_003.lineart.crease_threshold = 0.0

# ---- collection membership
col_collection_1.objects.link(ob_circle_003)

# ---- scene / render settings (as saved in the file)
scene.frame_start = 1; scene.frame_end = 250; scene.frame_set(1)
scene.render.engine = 'CYCLES'
scene.render.resolution_percentage = 50
scene.render.dither_intensity = 0.0
scene.cycles.use_denoising = False
scene.cycles.samples = 10
scene.cycles.sampling_pattern = 'TABULATED_SOBOL'
scene.cycles.light_sampling_threshold = 0.0
scene.cycles.use_adaptive_sampling = False
scene.cycles.use_light_tree = False
scene.cycles.blur_glossy = 0.0
scene.cycles.pixel_filter_type = 'GAUSSIAN'
scene.cycles.sample_clamp_indirect = 0.0
scene.view_settings.view_transform = 'Standard'
bpy.context.view_layer.update()

# ---- added for rendering (the .blend has no active camera and no usable light): camera, sun
cam_auto = bpy.data.cameras.new('AutoCamera')
cam_auto.lens = 50.0
cam_auto.sensor_width = 36.0
cam_auto.clip_end = 1000.0
ob_auto_camera = bpy.data.objects.new('AutoCamera', cam_auto)
scene.collection.objects.link(ob_auto_camera)
ob_auto_camera.location = (8.83829, -10.187, 7.76235)
ob_auto_camera.rotation_euler = (1.09748, -7.21219e-08, 0.694738)
scene.camera = ob_auto_camera
light_auto_sun = bpy.data.lights.new('AutoSun', 'SUN')
light_auto_sun.energy = 3.0
light_auto_sun.angle = 0.0523599
ob_auto_sun = bpy.data.objects.new('AutoSun', light_auto_sun)
scene.collection.objects.link(ob_auto_sun)
ob_auto_sun.rotation_euler = (0.872665, 0.174533, 0.523599)
bpy.context.view_layer.update()
